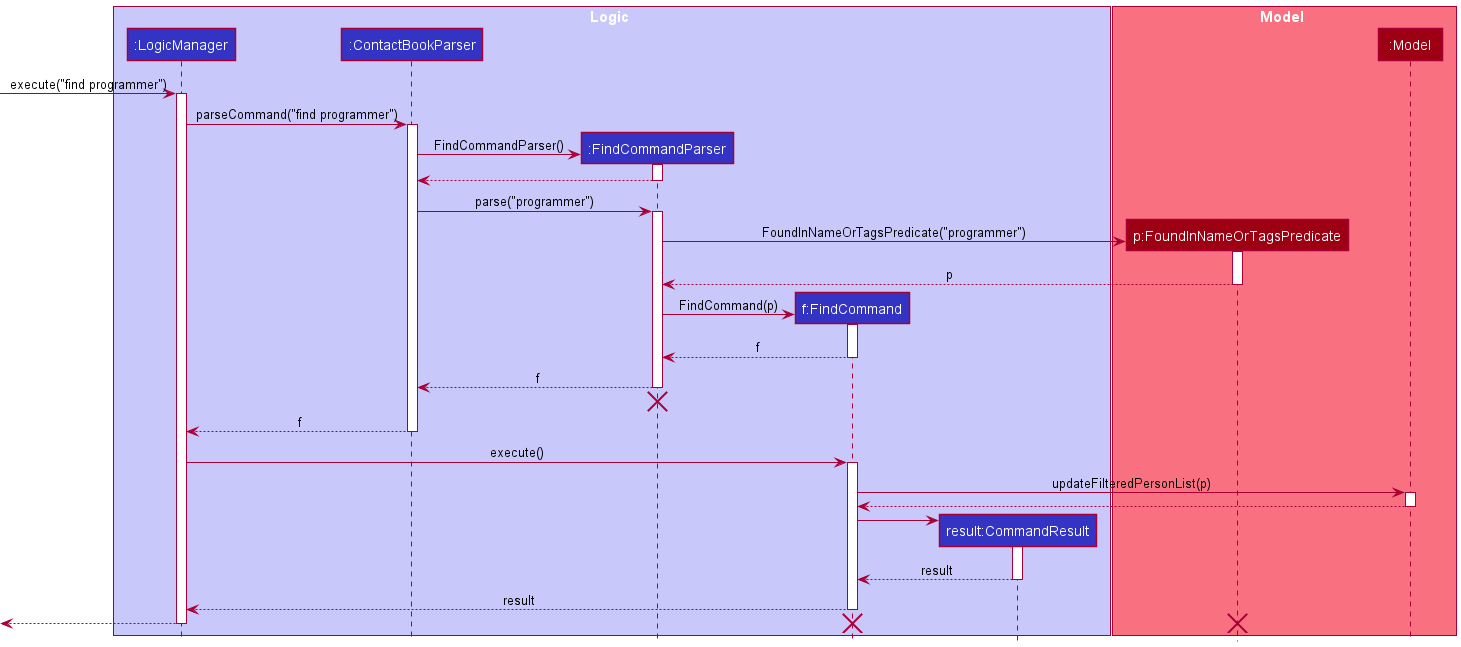

The diagram above was rendered by PlantUML. Its source (embedded in the PNG):
@startuml
!include style.puml

box Logic LOGIC_COLOR_T1
participant ":LogicManager" as LogicManager LOGIC_COLOR
participant ":ContactBookParser" as ContactBookParser LOGIC_COLOR
participant ":FindCommandParser" as FindCommandParser LOGIC_COLOR
participant "f:FindCommand" as FindCommand LOGIC_COLOR
participant "result:CommandResult" as CommandResult LOGIC_COLOR
end box

box Model MODEL_COLOR_T1
participant "p:FoundInNameOrTagsPredicate" as FoundInNameOrTagsPredicate MODEL_COLOR
participant ":Model" as Model MODEL_COLOR
end box


[-> LogicManager : execute("find programmer")
activate LogicManager

LogicManager -> ContactBookParser : parseCommand("find programmer")
activate ContactBookParser

create FindCommandParser
ContactBookParser -> FindCommandParser : FindCommandParser()
activate FindCommandParser

FindCommandParser --> ContactBookParser
deactivate FindCommandParser

ContactBookParser -> FindCommandParser : parse("programmer")
activate FindCommandParser

create FoundInNameOrTagsPredicate
FindCommandParser -> FoundInNameOrTagsPredicate : FoundInNameOrTagsPredicate("programmer")
activate FoundInNameOrTagsPredicate

FoundInNameOrTagsPredicate --> FindCommandParser : p
deactivate FoundInNameOrTagsPredicate

create FindCommand
FindCommandParser -> FindCommand : FindCommand(p)
activate FindCommand

FindCommand --> FindCommandParser : f
deactivate FindCommand

FindCommandParser --> ContactBookParser : f
deactivate FindCommandParser
'Hidden arrow to position the destroy marker below the end of the activation bar.
FindCommandParser -[hidden]-> ContactBookParser
destroy FindCommandParser

ContactBookParser --> LogicManager : f
deactivate ContactBookParser

LogicManager -> FindCommand : execute()
activate FindCommand

FindCommand -> Model : updateFilteredPersonList(p)
activate Model

Model --> FindCommand
deactivate Model

create CommandResult
FindCommand -> CommandResult
activate CommandResult

CommandResult --> FindCommand : result
deactivate CommandResult

FindCommand --> LogicManager : result
deactivate FindCommand

[<--LogicManager
deactivate LogicManager

destroy FindCommand
destroy FoundInNameOrTagsPredicate
@enduml